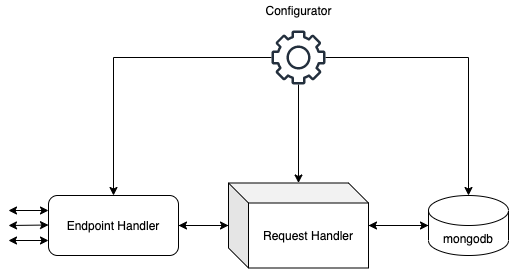

The diagram above was exported from draw.io. Its source (the exported page's mxGraphModel, read from the mxfile embedded in the PNG):
<mxGraphModel dx="946" dy="614" grid="1" gridSize="10" guides="1" tooltips="1" connect="1" arrows="1" fold="1" page="1" pageScale="1" pageWidth="850" pageHeight="1100" math="0" shadow="0">
  <root>
    <mxCell id="0" />
    <mxCell id="1" parent="0" />
    <mxCell id="bxYErdcu6sBlBSOztQ7y-7" style="edgeStyle=orthogonalEdgeStyle;rounded=0;orthogonalLoop=1;jettySize=auto;html=1;" edge="1" parent="1" source="bxYErdcu6sBlBSOztQ7y-1" target="bxYErdcu6sBlBSOztQ7y-4">
      <mxGeometry relative="1" as="geometry" />
    </mxCell>
    <mxCell id="bxYErdcu6sBlBSOztQ7y-1" value="mongodb" style="shape=cylinder3;whiteSpace=wrap;html=1;boundedLbl=1;backgroundOutline=1;size=15;" vertex="1" parent="1">
      <mxGeometry x="620" y="305" width="80" height="60" as="geometry" />
    </mxCell>
    <mxCell id="bxYErdcu6sBlBSOztQ7y-5" style="edgeStyle=orthogonalEdgeStyle;rounded=0;orthogonalLoop=1;jettySize=auto;html=1;" edge="1" parent="1" source="bxYErdcu6sBlBSOztQ7y-3" target="bxYErdcu6sBlBSOztQ7y-4">
      <mxGeometry relative="1" as="geometry" />
    </mxCell>
    <mxCell id="bxYErdcu6sBlBSOztQ7y-3" value="Endpoint Handler" style="rounded=1;whiteSpace=wrap;html=1;" vertex="1" parent="1">
      <mxGeometry x="240" y="305" width="130" height="60" as="geometry" />
    </mxCell>
    <mxCell id="bxYErdcu6sBlBSOztQ7y-6" style="edgeStyle=orthogonalEdgeStyle;rounded=0;orthogonalLoop=1;jettySize=auto;html=1;entryX=0;entryY=0.5;entryDx=0;entryDy=0;entryPerimeter=0;" edge="1" parent="1" source="bxYErdcu6sBlBSOztQ7y-4" target="bxYErdcu6sBlBSOztQ7y-1">
      <mxGeometry relative="1" as="geometry" />
    </mxCell>
    <mxCell id="bxYErdcu6sBlBSOztQ7y-8" style="edgeStyle=orthogonalEdgeStyle;rounded=0;orthogonalLoop=1;jettySize=auto;html=1;" edge="1" parent="1" source="bxYErdcu6sBlBSOztQ7y-4" target="bxYErdcu6sBlBSOztQ7y-3">
      <mxGeometry relative="1" as="geometry" />
    </mxCell>
    <mxCell id="bxYErdcu6sBlBSOztQ7y-4" value="Request Handler" style="shape=cube;whiteSpace=wrap;html=1;boundedLbl=1;backgroundOutline=1;darkOpacity=0.05;darkOpacity2=0.1;" vertex="1" parent="1">
      <mxGeometry x="420" y="292.5" width="140" height="85" as="geometry" />
    </mxCell>
    <mxCell id="bxYErdcu6sBlBSOztQ7y-17" style="edgeStyle=orthogonalEdgeStyle;rounded=0;orthogonalLoop=1;jettySize=auto;html=1;shadow=0;" edge="1" parent="1" source="bxYErdcu6sBlBSOztQ7y-16" target="bxYErdcu6sBlBSOztQ7y-4">
      <mxGeometry relative="1" as="geometry" />
    </mxCell>
    <mxCell id="bxYErdcu6sBlBSOztQ7y-18" style="edgeStyle=orthogonalEdgeStyle;rounded=0;orthogonalLoop=1;jettySize=auto;html=1;shadow=0;" edge="1" parent="1" source="bxYErdcu6sBlBSOztQ7y-16" target="bxYErdcu6sBlBSOztQ7y-1">
      <mxGeometry relative="1" as="geometry" />
    </mxCell>
    <mxCell id="bxYErdcu6sBlBSOztQ7y-19" style="edgeStyle=orthogonalEdgeStyle;rounded=0;orthogonalLoop=1;jettySize=auto;html=1;entryX=0.5;entryY=0;entryDx=0;entryDy=0;shadow=0;" edge="1" parent="1" source="bxYErdcu6sBlBSOztQ7y-16" target="bxYErdcu6sBlBSOztQ7y-3">
      <mxGeometry relative="1" as="geometry" />
    </mxCell>
    <mxCell id="bxYErdcu6sBlBSOztQ7y-16" value="" style="sketch=0;outlineConnect=0;fontColor=#232F3E;gradientColor=none;fillColor=#232F3D;strokeColor=none;dashed=0;verticalLabelPosition=bottom;verticalAlign=top;align=center;html=1;fontSize=12;fontStyle=0;aspect=fixed;pointerEvents=1;shape=mxgraph.aws4.gear;" vertex="1" parent="1">
      <mxGeometry x="463" y="140" width="54" height="54" as="geometry" />
    </mxCell>
    <mxCell id="bxYErdcu6sBlBSOztQ7y-27" value="Configurator" style="text;html=1;resizable=0;autosize=1;align=center;verticalAlign=middle;points=[];fillColor=none;strokeColor=none;rounded=0;" vertex="1" parent="1">
      <mxGeometry x="450" y="110" width="80" height="20" as="geometry" />
    </mxCell>
    <mxCell id="bxYErdcu6sBlBSOztQ7y-28" value="" style="endArrow=classic;startArrow=classic;html=1;rounded=0;shadow=0;" edge="1" parent="1">
      <mxGeometry width="50" height="50" relative="1" as="geometry">
        <mxPoint x="200" y="320" as="sourcePoint" />
        <mxPoint x="240" y="320" as="targetPoint" />
      </mxGeometry>
    </mxCell>
    <mxCell id="bxYErdcu6sBlBSOztQ7y-29" value="" style="endArrow=classic;startArrow=classic;html=1;rounded=0;shadow=0;" edge="1" parent="1">
      <mxGeometry width="50" height="50" relative="1" as="geometry">
        <mxPoint x="200" y="335" as="sourcePoint" />
        <mxPoint x="240" y="334.5" as="targetPoint" />
      </mxGeometry>
    </mxCell>
    <mxCell id="bxYErdcu6sBlBSOztQ7y-30" value="" style="endArrow=classic;startArrow=classic;html=1;rounded=0;shadow=0;" edge="1" parent="1">
      <mxGeometry width="50" height="50" relative="1" as="geometry">
        <mxPoint x="200" y="350" as="sourcePoint" />
        <mxPoint x="240" y="350" as="targetPoint" />
      </mxGeometry>
    </mxCell>
  </root>
</mxGraphModel>